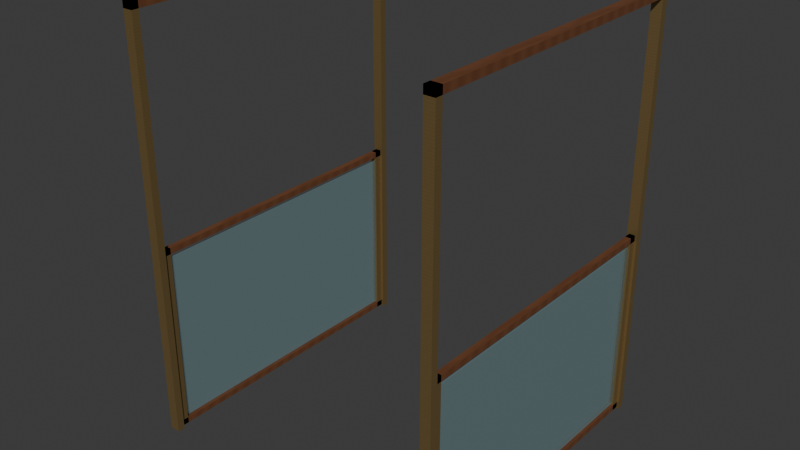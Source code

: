 # Source: ForwardCrossing_r001.blend  (saved by Blender 5.1.30; exported with 4.5.12 LTS)
import bpy
from mathutils import Matrix  # noqa: F401  (used for matrix-valued properties, if any)

bpy.ops.wm.read_factory_settings(use_empty=True)
scene = bpy.context.scene
scene.name = 'Scene'

# ---- collections
col_collection = bpy.data.collections.new('Collection'); scene.collection.children.link(col_collection)

# ---- images (referenced by path relative to the original .blend; pixels are not part of the script)
import os
ASSET_DIR = os.environ.get("B2B_ASSET_DIR", "")  # directory of the original .blend (textures are referenced by path, not embedded)
HERE = os.path.dirname(os.path.abspath(__file__))  # packed textures are extracted next to this script under _unpacked/

def load_image(name, relpath, width, height, colorspace="sRGB"):
    """Load a texture the original file referenced (path relative to the .blend, or extracted next to this script)."""
    p = next((c for c in (os.path.join(HERE, relpath), os.path.join(ASSET_DIR, relpath)) if relpath and os.path.exists(c)), "")
    if p:
        img = bpy.data.images.load(p, check_existing=True)
        img.name = name
    else:  # same state as the original file: an image datablock whose file is absent (Cycles renders it pink)
        img = bpy.data.images.new(name, width, height)
        img.source = "FILE"
        img.filepath = "//" + (relpath or name)
    img.colorspace_settings.name = colorspace
    return img
img_champagne_metal = load_image('champagne_metal', '_unpacked/champagne_metal.ace1ce44.png', 256, 256, 'sRGB')
img_warm_walnut = load_image('warm_walnut', '_unpacked/warm_walnut.6751f03b.png', 256, 256, 'sRGB')

# ---- materials (node trees are filled in below, after node groups)
mat_champagne_metal = bpy.data.materials.new('champagne_metal')
mat_warm_walnut = bpy.data.materials.new('warm_walnut')
mat_arrivalsarchitecturalglass = bpy.data.materials.new('ArrivalsArchitecturalGlass')
mat_arrivalsarchitecturalglass.surface_render_method = 'BLENDED'
mat_arrivalsarchitecturalglass.blend_method = 'BLEND'
mat_arrivalsarchitecturalglass.diffuse_color = (0.23, 0.39, 0.42, 0.3)

# ---- material node trees
mat_champagne_metal.use_nodes = True; mat_champagne_metal.node_tree.nodes.clear()
_N = mat_champagne_metal.node_tree.nodes; _L = mat_champagne_metal.node_tree.links
n0 = _N.new('ShaderNodeBsdfPrincipled'); n0.name = 'Principled BSDF'; n0.location = (10, 300)
n0.inputs[1].default_value = 0.72
n0.inputs[2].default_value = 0.47
n1 = _N.new('ShaderNodeOutputMaterial'); n1.name = 'Material Output'; n1.location = (300, 300)
n2 = _N.new('ShaderNodeTexImage'); n2.name = 'Image Texture'; n2.location = (-440, 210)
n2.label = 'BASE COLOR'
n2.image = img_champagne_metal
n2.interpolation = 'Closest'
_L.new(n0.outputs[0], n1.inputs[0])
_L.new(n2.outputs[0], n0.inputs[0])
n1.is_active_output = True
mat_warm_walnut.use_nodes = True; mat_warm_walnut.node_tree.nodes.clear()
_N = mat_warm_walnut.node_tree.nodes; _L = mat_warm_walnut.node_tree.links
n0 = _N.new('ShaderNodeBsdfPrincipled'); n0.name = 'Principled BSDF'; n0.location = (10, 300)
n0.inputs[2].default_value = 0.65
n1 = _N.new('ShaderNodeOutputMaterial'); n1.name = 'Material Output'; n1.location = (300, 300)
n2 = _N.new('ShaderNodeTexImage'); n2.name = 'Image Texture'; n2.location = (-440, 210)
n2.label = 'BASE COLOR'
n2.image = img_warm_walnut
n2.interpolation = 'Closest'
_L.new(n0.outputs[0], n1.inputs[0])
_L.new(n2.outputs[0], n0.inputs[0])
n1.is_active_output = True
mat_arrivalsarchitecturalglass.use_nodes = True; mat_arrivalsarchitecturalglass.node_tree.nodes.clear()
_N = mat_arrivalsarchitecturalglass.node_tree.nodes; _L = mat_arrivalsarchitecturalglass.node_tree.links
n0 = _N.new('ShaderNodeBsdfPrincipled'); n0.name = 'Principled BSDF'; n0.location = (10, 300)
n0.inputs[0].default_value = (0.23, 0.39, 0.42, 1.0)
n0.inputs[4].default_value = 0.3
n1 = _N.new('ShaderNodeOutputMaterial'); n1.name = 'Material Output'; n1.location = (300, 300)
_L.new(n0.outputs[0], n1.inputs[0])
n1.is_active_output = True

# ---- world
world_world = bpy.data.worlds.new('World'); scene.world = world_world
world_world.use_nodes = True; world_world.node_tree.nodes.clear()
_N = world_world.node_tree.nodes; _L = world_world.node_tree.links
n0 = _N.new('ShaderNodeOutputWorld'); n0.name = 'World Output'; n0.location = (200, 100)
n1 = _N.new('ShaderNodeBackground'); n1.name = 'Background'; n1.location = (-200, 100)
n1.inputs[0].default_value = (0.05088, 0.05088, 0.05088, 1.0)
_L.new(n1.outputs[0], n0.inputs[0])
n0.is_active_output = True
world_world.color = (0.05088, 0.05088, 0.05088)
world_world.sun_shadow_jitter_overblur = 0.0

# ---- meshes
me_crossing_west_fixedpost_north = bpy.data.meshes.new('Crossing_West_FixedPost_North')
me_crossing_west_fixedpost_north.from_pydata([(3.49, 434.1, 0.0), (3.63, 434.1, 0.0), (3.49, 434.1, 5.72), (3.63, 434.1, 5.72), (3.49, 434.0, 0.0), (3.63, 434.0, 0.0), (3.49, 434.0, 5.72), (3.63, 434.0, 5.72)], [], [(0, 2, 3, 1), (4, 5, 7, 6), (0, 1, 5, 4), (2, 6, 7, 3), (0, 4, 6, 2), (1, 3, 7, 5)])
_uv = me_crossing_west_fixedpost_north.uv_layers.new(name='RetainedMaterialMetres')
_uv.uv.foreach_set('vector', [5.817, 0.0, 5.817, 9.533, 6.05, 9.533, 6.05, 0.0, 5.817, 0.0, 6.05, 0.0, 6.05, 9.533, 5.817, 9.533, 5.817, 723.5, 6.05, 723.5, 6.05, 723.4, 5.817, 723.4, 5.817, 723.5, 5.817, 723.4, 6.05, 723.4, 6.05, 723.5, 723.5, 0.0, 723.4, 0.0, 723.4, 9.533, 723.5, 9.533, 723.5, 0.0, 723.5, 9.533, 723.4, 9.533, 723.4, 0.0])
me_crossing_west_fixedpost_north.materials.append(mat_champagne_metal)
me_crossing_west_fixedpost_north.update()
me_crossing_west_fixedpost_south = bpy.data.meshes.new('Crossing_West_FixedPost_South')
me_crossing_west_fixedpost_south.from_pydata([(3.49, 430.0, 0.0), (3.63, 430.0, 0.0), (3.49, 430.0, 5.72), (3.63, 430.0, 5.72), (3.49, 429.9, 0.0), (3.63, 429.9, 0.0), (3.49, 429.9, 5.72), (3.63, 429.9, 5.72)], [], [(0, 2, 3, 1), (4, 5, 7, 6), (0, 1, 5, 4), (2, 6, 7, 3), (0, 4, 6, 2), (1, 3, 7, 5)])
_uv = me_crossing_west_fixedpost_south.uv_layers.new(name='RetainedMaterialMetres')
_uv.uv.foreach_set('vector', [5.817, 0.0, 5.817, 9.533, 6.05, 9.533, 6.05, 0.0, 5.817, 0.0, 6.05, 0.0, 6.05, 9.533, 5.817, 9.533, 5.817, 716.6, 6.05, 716.6, 6.05, 716.5, 5.817, 716.5, 5.817, 716.6, 5.817, 716.5, 6.05, 716.5, 6.05, 716.6, 716.6, 0.0, 716.5, 0.0, 716.5, 9.533, 716.6, 9.533, 716.6, 0.0, 716.6, 9.533, 716.5, 9.533, 716.5, 0.0])
me_crossing_west_fixedpost_south.materials.append(mat_champagne_metal)
me_crossing_west_fixedpost_south.update()
me_crossing_west_fixedheader = bpy.data.meshes.new('Crossing_West_FixedHeader')
me_crossing_west_fixedheader.from_pydata([(3.49, 434.1, 5.62), (3.63, 434.1, 5.62), (3.49, 434.1, 5.72), (3.63, 434.1, 5.72), (3.49, 429.9, 5.62), (3.63, 429.9, 5.62), (3.49, 429.9, 5.72), (3.63, 429.9, 5.72)], [], [(0, 2, 3, 1), (4, 5, 7, 6), (0, 1, 5, 4), (2, 6, 7, 3), (0, 4, 6, 2), (1, 3, 7, 5)])
_uv = me_crossing_west_fixedheader.uv_layers.new(name='RetainedMaterialMetres')
_uv.uv.foreach_set('vector', [5.369, 4.323, 5.369, 4.4, 5.585, 4.4, 5.585, 4.323, 5.369, 4.323, 5.585, 4.323, 5.585, 4.4, 5.369, 4.4, 5.369, 333.9, 5.585, 333.9, 5.585, 330.7, 5.369, 330.7, 5.369, 333.9, 5.369, 330.7, 5.585, 330.7, 5.585, 333.9, 667.9, 4.323, 661.4, 4.323, 661.4, 4.4, 667.9, 4.4, 667.9, 4.323, 667.9, 4.4, 661.4, 4.4, 661.4, 4.323])
me_crossing_west_fixedheader.materials.append(mat_warm_walnut)
me_crossing_west_fixedheader.update()
me_crossing_west_movingglass = bpy.data.meshes.new('Crossing_West_MovingGlass')
me_crossing_west_movingglass.from_pydata([(3.545, 433.9, 0.12), (3.575, 433.9, 0.12), (3.545, 433.9, 2.48), (3.575, 433.9, 2.48), (3.545, 430.1, 0.12), (3.575, 430.1, 0.12), (3.545, 430.1, 2.48), (3.575, 430.1, 2.48)], [], [(0, 2, 3, 1), (4, 5, 7, 6), (0, 1, 5, 4), (2, 6, 7, 3), (0, 4, 6, 2), (1, 3, 7, 5)])
_uv = me_crossing_west_movingglass.uv_layers.new(name='RetainedMaterialMetres')
_uv.uv.foreach_set('vector', [3.545, 0.12, 3.545, 2.48, 3.575, 2.48, 3.575, 0.12, 3.545, 0.12, 3.575, 0.12, 3.575, 2.48, 3.545, 2.48, 3.545, 433.9, 3.575, 433.9, 3.575, 430.1, 3.545, 430.1, 3.545, 433.9, 3.545, 430.1, 3.575, 430.1, 3.575, 433.9, 433.9, 0.12, 430.1, 0.12, 430.1, 2.48, 433.9, 2.48, 433.9, 0.12, 433.9, 2.48, 430.1, 2.48, 430.1, 0.12])
me_crossing_west_movingglass.materials.append(mat_arrivalsarchitecturalglass)
me_crossing_west_movingglass.update()
me_crossing_west_movingstile_north = bpy.data.meshes.new('Crossing_West_MovingStile_North')
me_crossing_west_movingstile_north.from_pydata([(3.52, 434.0, 0.02), (3.6, 434.0, 0.02), (3.52, 434.0, 2.62), (3.6, 434.0, 2.62), (3.52, 433.9, 0.02), (3.6, 433.9, 0.02), (3.52, 433.9, 2.62), (3.6, 433.9, 2.62)], [], [(0, 2, 3, 1), (4, 5, 7, 6), (0, 1, 5, 4), (2, 6, 7, 3), (0, 4, 6, 2), (1, 3, 7, 5)])
_uv = me_crossing_west_movingstile_north.uv_layers.new(name='RetainedMaterialMetres')
_uv.uv.foreach_set('vector', [5.867, 0.03333, 5.867, 4.367, 6.0, 4.367, 6.0, 0.03333, 5.867, 0.03333, 6.0, 0.03333, 6.0, 4.367, 5.867, 4.367, 5.867, 723.3, 6.0, 723.3, 6.0, 723.2, 5.867, 723.2, 5.867, 723.3, 5.867, 723.2, 6.0, 723.2, 6.0, 723.3, 723.3, 0.03333, 723.2, 0.03333, 723.2, 4.367, 723.3, 4.367, 723.3, 0.03333, 723.3, 4.367, 723.2, 4.367, 723.2, 0.03333])
me_crossing_west_movingstile_north.materials.append(mat_champagne_metal)
me_crossing_west_movingstile_north.update()
me_crossing_west_movingstile_south = bpy.data.meshes.new('Crossing_West_MovingStile_South')
me_crossing_west_movingstile_south.from_pydata([(3.52, 430.1, 0.02), (3.6, 430.1, 0.02), (3.52, 430.1, 2.62), (3.6, 430.1, 2.62), (3.52, 430.0, 0.02), (3.6, 430.0, 0.02), (3.52, 430.0, 2.62), (3.6, 430.0, 2.62)], [], [(0, 2, 3, 1), (4, 5, 7, 6), (0, 1, 5, 4), (2, 6, 7, 3), (0, 4, 6, 2), (1, 3, 7, 5)])
_uv = me_crossing_west_movingstile_south.uv_layers.new(name='RetainedMaterialMetres')
_uv.uv.foreach_set('vector', [5.867, 0.03333, 5.867, 4.367, 6.0, 4.367, 6.0, 0.03333, 5.867, 0.03333, 6.0, 0.03333, 6.0, 4.367, 5.867, 4.367, 5.867, 716.8, 6.0, 716.8, 6.0, 716.7, 5.867, 716.7, 5.867, 716.8, 5.867, 716.7, 6.0, 716.7, 6.0, 716.8, 716.8, 0.03333, 716.7, 0.03333, 716.7, 4.367, 716.8, 4.367, 716.8, 0.03333, 716.8, 4.367, 716.7, 4.367, 716.7, 0.03333])
me_crossing_west_movingstile_south.materials.append(mat_champagne_metal)
me_crossing_west_movingstile_south.update()
me_crossing_west_movingrail_bottom = bpy.data.meshes.new('Crossing_West_MovingRail_Bottom')
me_crossing_west_movingrail_bottom.from_pydata([(3.52, 434.0, 0.02), (3.6, 434.0, 0.02), (3.52, 434.0, 0.1), (3.6, 434.0, 0.1), (3.52, 430.0, 0.02), (3.6, 430.0, 0.02), (3.52, 430.0, 0.1), (3.6, 430.0, 0.1)], [], [(0, 2, 3, 1), (4, 5, 7, 6), (0, 1, 5, 4), (2, 6, 7, 3), (0, 4, 6, 2), (1, 3, 7, 5)])
_uv = me_crossing_west_movingrail_bottom.uv_layers.new(name='RetainedMaterialMetres')
_uv.uv.foreach_set('vector', [5.415, 0.01538, 5.415, 0.07692, 5.538, 0.07692, 5.538, 0.01538, 5.415, 0.01538, 5.538, 0.01538, 5.538, 0.07692, 5.415, 0.07692, 5.415, 333.8, 5.538, 333.8, 5.538, 330.8, 5.415, 330.8, 5.415, 333.8, 5.415, 330.8, 5.538, 330.8, 5.538, 333.8, 667.7, 0.01538, 661.5, 0.01538, 661.5, 0.07692, 667.7, 0.07692, 667.7, 0.01538, 667.7, 0.07692, 661.5, 0.07692, 661.5, 0.01538])
me_crossing_west_movingrail_bottom.materials.append(mat_warm_walnut)
me_crossing_west_movingrail_bottom.update()
me_crossing_west_movingrail_top = bpy.data.meshes.new('Crossing_West_MovingRail_Top')
me_crossing_west_movingrail_top.from_pydata([(3.52, 434.0, 2.54), (3.6, 434.0, 2.54), (3.52, 434.0, 2.62), (3.6, 434.0, 2.62), (3.52, 430.0, 2.54), (3.6, 430.0, 2.54), (3.52, 430.0, 2.62), (3.6, 430.0, 2.62)], [], [(0, 2, 3, 1), (4, 5, 7, 6), (0, 1, 5, 4), (2, 6, 7, 3), (0, 4, 6, 2), (1, 3, 7, 5)])
_uv = me_crossing_west_movingrail_top.uv_layers.new(name='RetainedMaterialMetres')
_uv.uv.foreach_set('vector', [5.415, 1.954, 5.415, 2.015, 5.538, 2.015, 5.538, 1.954, 5.415, 1.954, 5.538, 1.954, 5.538, 2.015, 5.415, 2.015, 5.415, 333.8, 5.538, 333.8, 5.538, 330.8, 5.415, 330.8, 5.415, 333.8, 5.415, 330.8, 5.538, 330.8, 5.538, 333.8, 667.7, 1.954, 661.5, 1.954, 661.5, 2.015, 667.7, 2.015, 667.7, 1.954, 667.7, 2.015, 661.5, 2.015, 661.5, 1.954])
me_crossing_west_movingrail_top.materials.append(mat_warm_walnut)
me_crossing_west_movingrail_top.update()
me_crossing_east_fixedpost_north = bpy.data.meshes.new('Crossing_East_FixedPost_North')
me_crossing_east_fixedpost_north.from_pydata([(7.65, 434.1, 0.0), (7.79, 434.1, 0.0), (7.65, 434.1, 5.72), (7.79, 434.1, 5.72), (7.65, 434.0, 0.0), (7.79, 434.0, 0.0), (7.65, 434.0, 5.72), (7.79, 434.0, 5.72)], [], [(0, 2, 3, 1), (4, 5, 7, 6), (0, 1, 5, 4), (2, 6, 7, 3), (0, 4, 6, 2), (1, 3, 7, 5)])
_uv = me_crossing_east_fixedpost_north.uv_layers.new(name='RetainedMaterialMetres')
_uv.uv.foreach_set('vector', [12.75, 0.0, 12.75, 9.533, 12.98, 9.533, 12.98, 0.0, 12.75, 0.0, 12.98, 0.0, 12.98, 9.533, 12.75, 9.533, 12.75, 723.5, 12.98, 723.5, 12.98, 723.4, 12.75, 723.4, 12.75, 723.5, 12.75, 723.4, 12.98, 723.4, 12.98, 723.5, 723.5, 0.0, 723.4, 0.0, 723.4, 9.533, 723.5, 9.533, 723.5, 0.0, 723.5, 9.533, 723.4, 9.533, 723.4, 0.0])
me_crossing_east_fixedpost_north.materials.append(mat_champagne_metal)
me_crossing_east_fixedpost_north.update()
me_crossing_east_fixedpost_south = bpy.data.meshes.new('Crossing_East_FixedPost_South')
me_crossing_east_fixedpost_south.from_pydata([(7.65, 430.0, 0.0), (7.79, 430.0, 0.0), (7.65, 430.0, 5.72), (7.79, 430.0, 5.72), (7.65, 429.9, 0.0), (7.79, 429.9, 0.0), (7.65, 429.9, 5.72), (7.79, 429.9, 5.72)], [], [(0, 2, 3, 1), (4, 5, 7, 6), (0, 1, 5, 4), (2, 6, 7, 3), (0, 4, 6, 2), (1, 3, 7, 5)])
_uv = me_crossing_east_fixedpost_south.uv_layers.new(name='RetainedMaterialMetres')
_uv.uv.foreach_set('vector', [12.75, 0.0, 12.75, 9.533, 12.98, 9.533, 12.98, 0.0, 12.75, 0.0, 12.98, 0.0, 12.98, 9.533, 12.75, 9.533, 12.75, 716.6, 12.98, 716.6, 12.98, 716.5, 12.75, 716.5, 12.75, 716.6, 12.75, 716.5, 12.98, 716.5, 12.98, 716.6, 716.6, 0.0, 716.5, 0.0, 716.5, 9.533, 716.6, 9.533, 716.6, 0.0, 716.6, 9.533, 716.5, 9.533, 716.5, 0.0])
me_crossing_east_fixedpost_south.materials.append(mat_champagne_metal)
me_crossing_east_fixedpost_south.update()
me_crossing_east_fixedheader = bpy.data.meshes.new('Crossing_East_FixedHeader')
me_crossing_east_fixedheader.from_pydata([(7.65, 434.1, 5.62), (7.79, 434.1, 5.62), (7.65, 434.1, 5.72), (7.79, 434.1, 5.72), (7.65, 429.9, 5.62), (7.79, 429.9, 5.62), (7.65, 429.9, 5.72), (7.79, 429.9, 5.72)], [], [(0, 2, 3, 1), (4, 5, 7, 6), (0, 1, 5, 4), (2, 6, 7, 3), (0, 4, 6, 2), (1, 3, 7, 5)])
_uv = me_crossing_east_fixedheader.uv_layers.new(name='RetainedMaterialMetres')
_uv.uv.foreach_set('vector', [11.77, 4.323, 11.77, 4.4, 11.98, 4.4, 11.98, 4.323, 11.77, 4.323, 11.98, 4.323, 11.98, 4.4, 11.77, 4.4, 11.77, 333.9, 11.98, 333.9, 11.98, 330.7, 11.77, 330.7, 11.77, 333.9, 11.77, 330.7, 11.98, 330.7, 11.98, 333.9, 667.9, 4.323, 661.4, 4.323, 661.4, 4.4, 667.9, 4.4, 667.9, 4.323, 667.9, 4.4, 661.4, 4.4, 661.4, 4.323])
me_crossing_east_fixedheader.materials.append(mat_warm_walnut)
me_crossing_east_fixedheader.update()
me_crossing_east_movingglass = bpy.data.meshes.new('Crossing_East_MovingGlass')
me_crossing_east_movingglass.from_pydata([(7.705, 433.9, 0.12), (7.735, 433.9, 0.12), (7.705, 433.9, 2.48), (7.735, 433.9, 2.48), (7.705, 430.1, 0.12), (7.735, 430.1, 0.12), (7.705, 430.1, 2.48), (7.735, 430.1, 2.48)], [], [(0, 2, 3, 1), (4, 5, 7, 6), (0, 1, 5, 4), (2, 6, 7, 3), (0, 4, 6, 2), (1, 3, 7, 5)])
_uv = me_crossing_east_movingglass.uv_layers.new(name='RetainedMaterialMetres')
_uv.uv.foreach_set('vector', [7.705, 0.12, 7.705, 2.48, 7.735, 2.48, 7.735, 0.12, 7.705, 0.12, 7.735, 0.12, 7.735, 2.48, 7.705, 2.48, 7.705, 433.9, 7.735, 433.9, 7.735, 430.1, 7.705, 430.1, 7.705, 433.9, 7.705, 430.1, 7.735, 430.1, 7.735, 433.9, 433.9, 0.12, 430.1, 0.12, 430.1, 2.48, 433.9, 2.48, 433.9, 0.12, 433.9, 2.48, 430.1, 2.48, 430.1, 0.12])
me_crossing_east_movingglass.materials.append(mat_arrivalsarchitecturalglass)
me_crossing_east_movingglass.update()
me_crossing_east_movingstile_north = bpy.data.meshes.new('Crossing_East_MovingStile_North')
me_crossing_east_movingstile_north.from_pydata([(7.68, 434.0, 0.02), (7.76, 434.0, 0.02), (7.68, 434.0, 2.62), (7.76, 434.0, 2.62), (7.68, 433.9, 0.02), (7.76, 433.9, 0.02), (7.68, 433.9, 2.62), (7.76, 433.9, 2.62)], [], [(0, 2, 3, 1), (4, 5, 7, 6), (0, 1, 5, 4), (2, 6, 7, 3), (0, 4, 6, 2), (1, 3, 7, 5)])
_uv = me_crossing_east_movingstile_north.uv_layers.new(name='RetainedMaterialMetres')
_uv.uv.foreach_set('vector', [12.8, 0.03333, 12.8, 4.367, 12.93, 4.367, 12.93, 0.03333, 12.8, 0.03333, 12.93, 0.03333, 12.93, 4.367, 12.8, 4.367, 12.8, 723.3, 12.93, 723.3, 12.93, 723.2, 12.8, 723.2, 12.8, 723.3, 12.8, 723.2, 12.93, 723.2, 12.93, 723.3, 723.3, 0.03333, 723.2, 0.03333, 723.2, 4.367, 723.3, 4.367, 723.3, 0.03333, 723.3, 4.367, 723.2, 4.367, 723.2, 0.03333])
me_crossing_east_movingstile_north.materials.append(mat_champagne_metal)
me_crossing_east_movingstile_north.update()
me_crossing_east_movingstile_south = bpy.data.meshes.new('Crossing_East_MovingStile_South')
me_crossing_east_movingstile_south.from_pydata([(7.68, 430.1, 0.02), (7.76, 430.1, 0.02), (7.68, 430.1, 2.62), (7.76, 430.1, 2.62), (7.68, 430.0, 0.02), (7.76, 430.0, 0.02), (7.68, 430.0, 2.62), (7.76, 430.0, 2.62)], [], [(0, 2, 3, 1), (4, 5, 7, 6), (0, 1, 5, 4), (2, 6, 7, 3), (0, 4, 6, 2), (1, 3, 7, 5)])
_uv = me_crossing_east_movingstile_south.uv_layers.new(name='RetainedMaterialMetres')
_uv.uv.foreach_set('vector', [12.8, 0.03333, 12.8, 4.367, 12.93, 4.367, 12.93, 0.03333, 12.8, 0.03333, 12.93, 0.03333, 12.93, 4.367, 12.8, 4.367, 12.8, 716.8, 12.93, 716.8, 12.93, 716.7, 12.8, 716.7, 12.8, 716.8, 12.8, 716.7, 12.93, 716.7, 12.93, 716.8, 716.8, 0.03333, 716.7, 0.03333, 716.7, 4.367, 716.8, 4.367, 716.8, 0.03333, 716.8, 4.367, 716.7, 4.367, 716.7, 0.03333])
me_crossing_east_movingstile_south.materials.append(mat_champagne_metal)
me_crossing_east_movingstile_south.update()
me_crossing_east_movingrail_bottom = bpy.data.meshes.new('Crossing_East_MovingRail_Bottom')
me_crossing_east_movingrail_bottom.from_pydata([(7.68, 434.0, 0.02), (7.76, 434.0, 0.02), (7.68, 434.0, 0.1), (7.76, 434.0, 0.1), (7.68, 430.0, 0.02), (7.76, 430.0, 0.02), (7.68, 430.0, 0.1), (7.76, 430.0, 0.1)], [], [(0, 2, 3, 1), (4, 5, 7, 6), (0, 1, 5, 4), (2, 6, 7, 3), (0, 4, 6, 2), (1, 3, 7, 5)])
_uv = me_crossing_east_movingrail_bottom.uv_layers.new(name='RetainedMaterialMetres')
_uv.uv.foreach_set('vector', [11.82, 0.01538, 11.82, 0.07692, 11.94, 0.07692, 11.94, 0.01538, 11.82, 0.01538, 11.94, 0.01538, 11.94, 0.07692, 11.82, 0.07692, 11.82, 333.8, 11.94, 333.8, 11.94, 330.8, 11.82, 330.8, 11.82, 333.8, 11.82, 330.8, 11.94, 330.8, 11.94, 333.8, 667.7, 0.01538, 661.5, 0.01538, 661.5, 0.07692, 667.7, 0.07692, 667.7, 0.01538, 667.7, 0.07692, 661.5, 0.07692, 661.5, 0.01538])
me_crossing_east_movingrail_bottom.materials.append(mat_warm_walnut)
me_crossing_east_movingrail_bottom.update()
me_crossing_east_movingrail_top = bpy.data.meshes.new('Crossing_East_MovingRail_Top')
me_crossing_east_movingrail_top.from_pydata([(7.68, 434.0, 2.54), (7.76, 434.0, 2.54), (7.68, 434.0, 2.62), (7.76, 434.0, 2.62), (7.68, 430.0, 2.54), (7.76, 430.0, 2.54), (7.68, 430.0, 2.62), (7.76, 430.0, 2.62)], [], [(0, 2, 3, 1), (4, 5, 7, 6), (0, 1, 5, 4), (2, 6, 7, 3), (0, 4, 6, 2), (1, 3, 7, 5)])
_uv = me_crossing_east_movingrail_top.uv_layers.new(name='RetainedMaterialMetres')
_uv.uv.foreach_set('vector', [11.82, 1.954, 11.82, 2.015, 11.94, 2.015, 11.94, 1.954, 11.82, 1.954, 11.94, 1.954, 11.94, 2.015, 11.82, 2.015, 11.82, 333.8, 11.94, 333.8, 11.94, 330.8, 11.82, 330.8, 11.82, 333.8, 11.82, 330.8, 11.94, 330.8, 11.94, 333.8, 667.7, 1.954, 661.5, 1.954, 661.5, 2.015, 667.7, 2.015, 667.7, 1.954, 667.7, 2.015, 661.5, 2.015, 661.5, 1.954])
me_crossing_east_movingrail_top.materials.append(mat_warm_walnut)
me_crossing_east_movingrail_top.update()

# ---- objects
ob_crossing_west_fixedpost_north = bpy.data.objects.new('Crossing_West_FixedPost_North', me_crossing_west_fixedpost_north)
ob_crossing_west_fixedpost_south = bpy.data.objects.new('Crossing_West_FixedPost_South', me_crossing_west_fixedpost_south)
ob_crossing_west_fixedheader = bpy.data.objects.new('Crossing_West_FixedHeader', me_crossing_west_fixedheader)
ob_crossing_west_movingglass = bpy.data.objects.new('Crossing_West_MovingGlass', me_crossing_west_movingglass)
ob_crossing_west_movingstile_north = bpy.data.objects.new('Crossing_West_MovingStile_North', me_crossing_west_movingstile_north)
ob_crossing_west_movingstile_south = bpy.data.objects.new('Crossing_West_MovingStile_South', me_crossing_west_movingstile_south)
ob_crossing_west_movingrail_bottom = bpy.data.objects.new('Crossing_West_MovingRail_Bottom', me_crossing_west_movingrail_bottom)
ob_crossing_west_movingrail_top = bpy.data.objects.new('Crossing_West_MovingRail_Top', me_crossing_west_movingrail_top)
ob_crossing_east_fixedpost_north = bpy.data.objects.new('Crossing_East_FixedPost_North', me_crossing_east_fixedpost_north)
ob_crossing_east_fixedpost_south = bpy.data.objects.new('Crossing_East_FixedPost_South', me_crossing_east_fixedpost_south)
ob_crossing_east_fixedheader = bpy.data.objects.new('Crossing_East_FixedHeader', me_crossing_east_fixedheader)
ob_crossing_east_movingglass = bpy.data.objects.new('Crossing_East_MovingGlass', me_crossing_east_movingglass)
ob_crossing_east_movingstile_north = bpy.data.objects.new('Crossing_East_MovingStile_North', me_crossing_east_movingstile_north)
ob_crossing_east_movingstile_south = bpy.data.objects.new('Crossing_East_MovingStile_South', me_crossing_east_movingstile_south)
ob_crossing_east_movingrail_bottom = bpy.data.objects.new('Crossing_East_MovingRail_Bottom', me_crossing_east_movingrail_bottom)
ob_crossing_east_movingrail_top = bpy.data.objects.new('Crossing_East_MovingRail_Top', me_crossing_east_movingrail_top)

# ---- transforms, parenting, visibility, modifiers, constraints
ob_crossing_west_fixedpost_north.location = (0.0, 0.0, 0.0)
ob_crossing_west_fixedpost_south.location = (0.0, 0.0, 0.0)
ob_crossing_west_fixedheader.location = (0.0, 0.0, 0.0)
ob_crossing_west_movingglass.location = (0.0, 0.0, 0.0)
ob_crossing_west_movingstile_north.location = (0.0, 0.0, 0.0)
ob_crossing_west_movingstile_south.location = (0.0, 0.0, 0.0)
ob_crossing_west_movingrail_bottom.location = (0.0, 0.0, 0.0)
ob_crossing_west_movingrail_top.location = (0.0, 0.0, 0.0)
ob_crossing_east_fixedpost_north.location = (0.0, 0.0, 0.0)
ob_crossing_east_fixedpost_south.location = (0.0, 0.0, 0.0)
ob_crossing_east_fixedheader.location = (0.0, 0.0, 0.0)
ob_crossing_east_movingglass.location = (0.0, 0.0, 0.0)
ob_crossing_east_movingstile_north.location = (0.0, 0.0, 0.0)
ob_crossing_east_movingstile_south.location = (0.0, 0.0, 0.0)
ob_crossing_east_movingrail_bottom.location = (0.0, 0.0, 0.0)
ob_crossing_east_movingrail_top.location = (0.0, 0.0, 0.0)

# ---- collection membership
col_collection.objects.link(ob_crossing_west_fixedpost_north)
col_collection.objects.link(ob_crossing_west_fixedpost_south)
col_collection.objects.link(ob_crossing_west_fixedheader)
col_collection.objects.link(ob_crossing_west_movingglass)
col_collection.objects.link(ob_crossing_west_movingstile_north)
col_collection.objects.link(ob_crossing_west_movingstile_south)
col_collection.objects.link(ob_crossing_west_movingrail_bottom)
col_collection.objects.link(ob_crossing_west_movingrail_top)
col_collection.objects.link(ob_crossing_east_fixedpost_north)
col_collection.objects.link(ob_crossing_east_fixedpost_south)
col_collection.objects.link(ob_crossing_east_fixedheader)
col_collection.objects.link(ob_crossing_east_movingglass)
col_collection.objects.link(ob_crossing_east_movingstile_north)
col_collection.objects.link(ob_crossing_east_movingstile_south)
col_collection.objects.link(ob_crossing_east_movingrail_bottom)
col_collection.objects.link(ob_crossing_east_movingrail_top)

# ---- scene / render settings (as saved in the file)
scene.frame_start = 1; scene.frame_end = 250; scene.frame_set(1)
scene.render.engine = 'BLENDER_EEVEE_NEXT'
scene.render.bake_bias = 0.0
scene.render.bake_samples = 0
scene.cycles.sampling_pattern = 'TABULATED_SOBOL'
scene.eevee.use_volume_custom_range = False
bpy.context.view_layer.update()

# ---- added for rendering (the .blend has no active camera and no usable light): camera, sun
cam_auto = bpy.data.cameras.new('AutoCamera')
cam_auto.lens = 50.0
cam_auto.sensor_width = 36.0
cam_auto.clip_end = 1000.0
ob_auto_camera = bpy.data.objects.new('AutoCamera', cam_auto)
scene.collection.objects.link(ob_auto_camera)
ob_auto_camera.location = (13.3264, 422.776, 9.00913)
ob_auto_camera.rotation_euler = (1.09748, -7.21219e-08, 0.694738)
scene.camera = ob_auto_camera
light_auto_sun = bpy.data.lights.new('AutoSun', 'SUN')
light_auto_sun.energy = 3.0
light_auto_sun.angle = 0.0523599
ob_auto_sun = bpy.data.objects.new('AutoSun', light_auto_sun)
scene.collection.objects.link(ob_auto_sun)
ob_auto_sun.rotation_euler = (0.872665, 0.174533, 0.523599)
bpy.context.view_layer.update()
